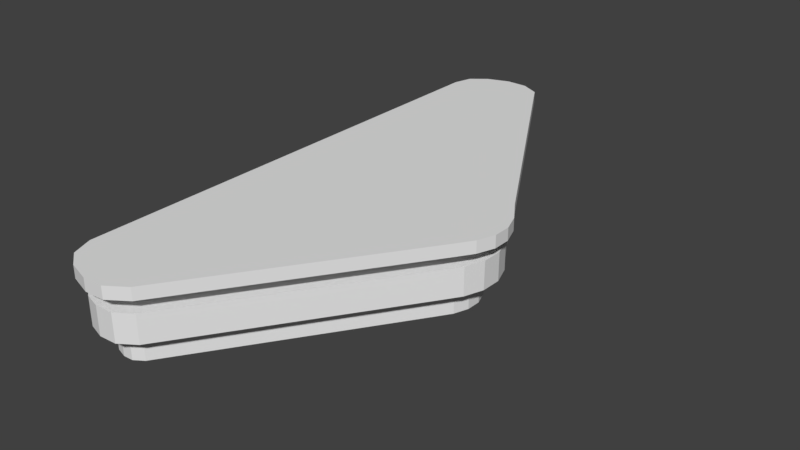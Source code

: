 # Source: triangle2.blend1.blend  (saved by Blender 2.79.0; exported with 4.5.12 LTS)
import bpy
from mathutils import Matrix  # noqa: F401  (used for matrix-valued properties, if any)

bpy.ops.wm.read_factory_settings(use_empty=True)
scene = bpy.context.scene
scene.name = 'Scene'

# ---- collections
col_collection_1 = bpy.data.collections.new('Collection 1'); scene.collection.children.link(col_collection_1)

# ---- world
world_world = bpy.data.worlds.new('World'); scene.world = world_world
world_world.color = (0.05088, 0.05088, 0.05088)
world_world.use_sun_shadow = False
world_world.sun_shadow_jitter_overblur = 0.0
world_world.cycles.sampling_method = 'MANUAL'

# ---- meshes
me_cylinder = bpy.data.meshes.new('Cylinder')
me_cylinder.from_pydata([(0.3309, 4.338, -0.2406), (0.3309, 4.338, 0.2406), (0.3748, 4.494, -0.2406), (0.3748, 4.494, 0.2406), (0.5076, 4.601, -0.2406), (0.5076, 4.601, 0.2406), (0.6935, 4.666, -0.2406), (0.6935, 4.666, 0.2406), (0.8728, 4.664, -0.2406), (0.8728, 4.664, 0.2406), (1.032, 4.584, -0.2406), (1.032, 4.584, 0.2406), (3.32, 0.7725, -0.2406), (3.32, 0.7725, 0.2406), (3.519, 0.4704, -0.2406), (3.519, 0.4704, 0.2406), (3.606, 0.2281, -0.2406), (3.606, 0.2264, 0.2406), (3.602, -0.01597, -0.2406), (3.605, -0.01597, 0.2406), (3.514, -0.2613, -0.2406), (3.515, -0.2599, 0.2406), (3.35, -0.5079, -0.2406), (3.35, -0.5079, 0.2406), (1.043, -3.903, -0.2406), (1.043, -3.903, 0.2406), (0.8875, -4.008, -0.2406), (0.8875, -4.008, 0.2406), (0.7212, -4.016, -0.2406), (0.7212, -4.016, 0.2406), (0.5356, -3.959, -0.2406), (0.5356, -3.959, 0.2406), (0.4039, -3.859, -0.2406), (0.4039, -3.859, 0.2406), (0.3381, -3.688, -0.2406), (0.3381, -3.688, 0.2406), (0.03327, 4.38, -0.2406), (0.1143, 4.666, -0.2406), (0.1143, 4.666, 0.2406), (0.03327, 4.38, 0.2406), (0.3607, 4.865, -0.2406), (0.3607, 4.865, 0.2406), (0.6444, 4.964, -0.2406), (0.6444, 4.964, 0.2406), (0.945, 4.961, -0.2406), (0.945, 4.961, 0.2406), (1.243, 4.811, -0.2406), (1.243, 4.811, 0.2406), (3.571, 0.931, -0.2406), (3.571, 0.931, 0.2406), (3.787, 0.6043, -0.2406), (3.787, 0.6043, 0.2406), (3.904, 0.2774, -0.2406), (3.904, 0.2774, 0.2406), (3.898, -0.06986, -0.2406), (3.902, -0.06986, 0.2406), (3.782, -0.3956, -0.2406), (3.782, -0.3956, 0.2406), (3.597, -0.6738, -0.2406), (3.597, -0.6738, 0.2406), (1.257, -4.117, -0.2406), (1.257, -4.117, 0.2406), (0.9854, -4.301, -0.2406), (0.9854, -4.301, 0.2406), (0.6833, -4.316, -0.2406), (0.6833, -4.316, 0.2406), (0.3979, -4.228, -0.2406), (0.3979, -4.228, 0.2406), (0.1566, -4.046, -0.2406), (0.1566, -4.046, 0.2406), (0.04065, -3.744, -0.2406), (0.04065, -3.744, 0.2406), (0.3748, 4.494, 0.5008), (0.3309, 4.338, 0.5008), (0.5076, 4.601, 0.5008), (0.6935, 4.666, 0.5008), (0.8728, 4.664, 0.5008), (1.032, 4.584, 0.5008), (3.32, 0.7725, 0.5008), (3.519, 0.4704, 0.5008), (3.606, 0.2264, 0.5008), (3.605, -0.01597, 0.5008), (3.515, -0.2599, 0.5008), (3.35, -0.5079, 0.5008), (1.043, -3.903, 0.5008), (0.8875, -4.008, 0.5008), (0.7212, -4.016, 0.5008), (0.5356, -3.959, 0.5008), (0.4039, -3.859, 0.5008), (0.3381, -3.688, 0.5008), (-0.00649, 4.803, 0.5008), (-0.09596, 4.486, 0.5008), (0.2637, 5.021, 0.5008), (0.6464, 5.155, 0.5008), (1.013, 5.151, 0.5008), (1.337, 4.988, 0.5008), (3.721, 0.8886, 0.5008), (3.966, 0.5161, 0.5008), (4.073, 0.2179, 0.5008), (4.072, -0.07735, 0.5008), (3.961, -0.3756, 0.5008), (3.759, -0.6809, 0.5008), (1.345, -4.201, 0.5008), (1.024, -4.419, 0.5008), (0.6829, -4.436, 0.5008), (0.2979, -4.317, 0.5008), (0.02749, -4.112, 0.5008), (-0.1078, -3.76, 0.5008), (0.3748, 4.494, 0.5008), (0.3309, 4.338, 0.5008), (0.5076, 4.601, 0.5008), (0.6935, 4.666, 0.5008), (0.8728, 4.664, 0.5008), (1.032, 4.584, 0.5008), (3.32, 0.7725, 0.5008), (3.519, 0.4704, 0.5008), (3.606, 0.2264, 0.5008), (3.605, -0.01597, 0.5008), (3.515, -0.2599, 0.5008), (3.35, -0.5079, 0.5008), (1.043, -3.903, 0.5008), (0.8875, -4.008, 0.5008), (0.7212, -4.016, 0.5008), (0.5356, -3.959, 0.5008), (0.4039, -3.859, 0.5008), (0.3381, -3.688, 0.5008), (-0.00649, 4.803, 0.7113), (-0.09596, 4.486, 0.7113), (0.2637, 5.021, 0.7113), (0.6464, 5.155, 0.7113), (1.013, 5.151, 0.7113), (1.337, 4.988, 0.7113), (3.721, 0.8886, 0.7113), (3.966, 0.5161, 0.7113), (4.073, 0.2179, 0.7113), (4.072, -0.07735, 0.7113), (3.961, -0.3756, 0.7113), (3.759, -0.6809, 0.7113), (1.345, -4.201, 0.7113), (1.024, -4.419, 0.7113), (0.6829, -4.436, 0.7113), (0.2979, -4.317, 0.7113), (0.02749, -4.112, 0.7113), (-0.1078, -3.76, 0.7113), (0.3309, 4.338, -0.6944), (0.3748, 4.494, -0.6944), (0.5076, 4.601, -0.6944), (0.6935, 4.666, -0.6944), (0.8728, 4.664, -0.6944), (1.032, 4.584, -0.6944), (3.32, 0.7725, -0.6944), (3.519, 0.4704, -0.6944), (3.606, 0.2281, -0.6944), (3.602, -0.01597, -0.6944), (3.514, -0.2613, -0.6944), (3.35, -0.5079, -0.6944), (1.043, -3.903, -0.6944), (0.8875, -4.008, -0.6944), (0.7212, -4.016, -0.6944), (0.5356, -3.959, -0.6944), (0.4039, -3.859, -0.6944), (0.3381, -3.688, -0.6944)], [], [(36, 39, 38, 37), (37, 38, 41, 40), (40, 41, 43, 42), (42, 43, 45, 44), (44, 45, 47, 46), (46, 47, 49, 48), (48, 49, 51, 50), (50, 51, 53, 52), (52, 53, 55, 54), (54, 55, 57, 56), (56, 57, 59, 58), (58, 59, 61, 60), (60, 61, 63, 62), (62, 63, 65, 64), (64, 65, 67, 66), (66, 67, 69, 68), (21, 19, 81, 82), (68, 69, 71, 70), (70, 71, 39, 36), (8, 10, 149, 148), (2, 0, 36, 37), (1, 3, 38, 39), (4, 2, 37, 40), (3, 5, 41, 38), (6, 4, 40, 42), (5, 7, 43, 41), (8, 6, 42, 44), (7, 9, 45, 43), (10, 8, 44, 46), (9, 11, 47, 45), (12, 10, 46, 48), (11, 13, 49, 47), (14, 12, 48, 50), (13, 15, 51, 49), (16, 14, 50, 52), (15, 17, 53, 51), (18, 16, 52, 54), (17, 19, 55, 53), (20, 18, 54, 56), (19, 21, 57, 55), (22, 20, 56, 58), (21, 23, 59, 57), (24, 22, 58, 60), (23, 25, 61, 59), (26, 24, 60, 62), (25, 27, 63, 61), (28, 26, 62, 64), (27, 29, 65, 63), (30, 28, 64, 66), (29, 31, 67, 65), (32, 30, 66, 68), (31, 33, 69, 67), (34, 32, 68, 70), (33, 35, 71, 69), (0, 34, 70, 36), (35, 1, 39, 71), (87, 86, 122, 123), (29, 27, 85, 86), (7, 5, 74, 75), (1, 35, 89, 73), (15, 13, 78, 79), (23, 21, 82, 83), (31, 29, 86, 87), (9, 7, 75, 76), (17, 15, 79, 80), (25, 23, 83, 84), (3, 1, 73, 72), (33, 31, 87, 88), (11, 9, 76, 77), (19, 17, 80, 81), (27, 25, 84, 85), (5, 3, 72, 74), (35, 33, 88, 89), (13, 11, 77, 78), (99, 98, 134, 135), (80, 79, 115, 116), (72, 73, 109, 108), (88, 87, 123, 124), (81, 80, 116, 117), (74, 72, 108, 110), (89, 88, 124, 125), (82, 81, 117, 118), (75, 74, 110, 111), (73, 89, 125, 109), (83, 82, 118, 119), (76, 75, 111, 112), (84, 83, 119, 120), (77, 76, 112, 113), (85, 84, 120, 121), (78, 77, 113, 114), (86, 85, 121, 122), (79, 78, 114, 115), (91, 90, 108, 109), (90, 92, 110, 108), (92, 93, 111, 110), (93, 94, 112, 111), (94, 95, 113, 112), (95, 96, 114, 113), (96, 97, 115, 114), (97, 98, 116, 115), (98, 99, 117, 116), (99, 100, 118, 117), (100, 101, 119, 118), (101, 102, 120, 119), (102, 103, 121, 120), (103, 104, 122, 121), (104, 105, 123, 122), (105, 106, 124, 123), (106, 107, 125, 124), (107, 91, 109, 125), (126, 127, 143, 142, 141, 140, 139, 138, 137, 136, 135, 134, 133, 132, 131, 130, 129, 128), (92, 90, 126, 128), (107, 106, 142, 143), (100, 99, 135, 136), (93, 92, 128, 129), (91, 107, 143, 127), (101, 100, 136, 137), (94, 93, 129, 130), (102, 101, 137, 138), (95, 94, 130, 131), (103, 102, 138, 139), (96, 95, 131, 132), (104, 103, 139, 140), (97, 96, 132, 133), (105, 104, 140, 141), (98, 97, 133, 134), (90, 91, 127, 126), (106, 105, 141, 142), (144, 145, 146, 147, 148, 149, 150, 151, 152, 153, 154, 155, 156, 157, 158, 159, 160, 161), (16, 18, 153, 152), (24, 26, 157, 156), (2, 4, 146, 145), (32, 34, 161, 160), (10, 12, 150, 149), (18, 20, 154, 153), (26, 28, 158, 157), (4, 6, 147, 146), (34, 0, 144, 161), (12, 14, 151, 150), (20, 22, 155, 154), (28, 30, 159, 158), (6, 8, 148, 147), (14, 16, 152, 151), (22, 24, 156, 155), (0, 2, 145, 144), (30, 32, 160, 159)])
_uv = me_cylinder.uv_layers.new(name='UVMap')
_uv.uv.foreach_set('vector', [0.9357, 0.7477, 0.9361, 0.7279, 0.9475, 0.7296, 0.9466, 0.746, 0.9466, 0.746, 0.9475, 0.7296, 0.9584, 0.729, 0.9579, 0.7465, 0.9579, 0.7465, 0.9584, 0.729, 0.9697, 0.7285, 0.9693, 0.7469, 0.9693, 0.7469, 0.9697, 0.7285, 0.9821, 0.7273, 0.9818, 0.7477, 0.9818, 0.7477, 0.9821, 0.7273, 0.9987, 0.7235, 0.9999, 0.751, 0.000603, 0.7525, 0.0001296, 0.7273, 0.2378, 0.7231, 0.2384, 0.7482, 0.2384, 0.7482, 0.2378, 0.7231, 0.2571, 0.7243, 0.2573, 0.7462, 0.2573, 0.7462, 0.2571, 0.7243, 0.2724, 0.7247, 0.2727, 0.7449, 0.2727, 0.7449, 0.2724, 0.7247, 0.2872, 0.7248, 0.2877, 0.745, 0.2877, 0.745, 0.2872, 0.7248, 0.3028, 0.7239, 0.3027, 0.7458, 0.3027, 0.7458, 0.3028, 0.7239, 0.3186, 0.7224, 0.3187, 0.747, 0.3187, 0.747, 0.3186, 0.7224, 0.5213, 0.7248, 0.521, 0.7456, 0.521, 0.7456, 0.5213, 0.7248, 0.5348, 0.7264, 0.534, 0.7439, 0.534, 0.7439, 0.5348, 0.7264, 0.5461, 0.7263, 0.5455, 0.744, 0.5455, 0.744, 0.5461, 0.7263, 0.5571, 0.7264, 0.5565, 0.744, 0.5565, 0.744, 0.5571, 0.7264, 0.5681, 0.7267, 0.5673, 0.7437, 0.1729, 0.3636, 0.1869, 0.3579, 0.1897, 0.3711, 0.1786, 0.3755, 0.5673, 0.7437, 0.5681, 0.7267, 0.5803, 0.7252, 0.5799, 0.7452, 0.5799, 0.7452, 0.5803, 0.7252, 0.9361, 0.7279, 0.9357, 0.7477, 0.9316, 0.7683, 0.9401, 0.7683, 0.9401, 0.7899, 0.9316, 0.7899, 0.9476, 0.7607, 0.9386, 0.7616, 0.9357, 0.7477, 0.9466, 0.746, 0.9392, 0.714, 0.9482, 0.715, 0.9475, 0.7296, 0.9361, 0.7279, 0.957, 0.7604, 0.9476, 0.7607, 0.9466, 0.746, 0.9579, 0.7465, 0.9482, 0.715, 0.9575, 0.7153, 0.9584, 0.729, 0.9475, 0.7296, 0.9679, 0.762, 0.957, 0.7604, 0.9579, 0.7465, 0.9693, 0.7469, 0.9575, 0.7153, 0.9682, 0.7139, 0.9697, 0.7285, 0.9584, 0.729, 0.9784, 0.7639, 0.9679, 0.762, 0.9693, 0.7469, 0.9818, 0.7477, 0.9682, 0.7139, 0.9782, 0.7119, 0.9821, 0.7273, 0.9697, 0.7285, 0.9889, 0.768, 0.9784, 0.7639, 0.9818, 0.7477, 0.9999, 0.751, 0.9782, 0.7119, 0.988, 0.7078, 0.9987, 0.7235, 0.9821, 0.7273, 0.2397, 0.7637, 0.005404, 0.768, 0.000603, 0.7525, 0.2384, 0.7482, 0.004356, 0.7116, 0.2387, 0.7074, 0.2378, 0.7231, 0.0001296, 0.7273, 0.259, 0.7613, 0.2397, 0.7637, 0.2384, 0.7482, 0.2573, 0.7462, 0.2387, 0.7074, 0.2583, 0.7093, 0.2571, 0.7243, 0.2378, 0.7231, 0.2735, 0.7606, 0.259, 0.7613, 0.2573, 0.7462, 0.2727, 0.7449, 0.2583, 0.7093, 0.2727, 0.7097, 0.2724, 0.7247, 0.2571, 0.7243, 0.2873, 0.76, 0.2735, 0.7606, 0.2727, 0.7449, 0.2877, 0.745, 0.2727, 0.7097, 0.2866, 0.7089, 0.2872, 0.7248, 0.2724, 0.7247, 0.3016, 0.7605, 0.2873, 0.76, 0.2877, 0.745, 0.3027, 0.7458, 0.2866, 0.7089, 0.3015, 0.7087, 0.3028, 0.7239, 0.2872, 0.7248, 0.3175, 0.7621, 0.3016, 0.7605, 0.3027, 0.7458, 0.3187, 0.747, 0.3015, 0.7087, 0.3175, 0.7073, 0.3186, 0.7224, 0.3028, 0.7239, 0.5238, 0.7609, 0.3175, 0.7621, 0.3187, 0.747, 0.521, 0.7456, 0.3175, 0.7073, 0.5243, 0.7093, 0.5213, 0.7248, 0.3186, 0.7224, 0.5354, 0.7603, 0.5238, 0.7609, 0.521, 0.7456, 0.534, 0.7439, 0.5243, 0.7093, 0.536, 0.71, 0.5348, 0.7264, 0.5213, 0.7248, 0.5456, 0.7593, 0.5354, 0.7603, 0.534, 0.7439, 0.5455, 0.744, 0.536, 0.71, 0.5462, 0.711, 0.5461, 0.7263, 0.5348, 0.7264, 0.5568, 0.7583, 0.5456, 0.7593, 0.5455, 0.744, 0.5565, 0.744, 0.5462, 0.711, 0.5575, 0.7121, 0.5571, 0.7264, 0.5461, 0.7263, 0.5663, 0.759, 0.5568, 0.7583, 0.5565, 0.744, 0.5673, 0.7437, 0.5575, 0.7121, 0.567, 0.7114, 0.5681, 0.7267, 0.5571, 0.7264, 0.5771, 0.7597, 0.5663, 0.759, 0.5673, 0.7437, 0.5799, 0.7452, 0.567, 0.7114, 0.5777, 0.7108, 0.5803, 0.7252, 0.5681, 0.7267, 0.9386, 0.7616, 0.5771, 0.7597, 0.5799, 0.7452, 0.9357, 0.7477, 0.5777, 0.7108, 0.9392, 0.714, 0.9361, 0.7279, 0.5803, 0.7252, 0.01816, 0.5237, 0.01566, 0.5154, 0.01581, 0.5153, 0.0183, 0.5236, 0.0001296, 0.5174, 0.0008496, 0.5051, 0.01591, 0.5073, 0.01566, 0.5154, 0.4083, 0.5242, 0.4031, 0.5356, 0.3923, 0.5276, 0.3957, 0.5207, 0.3861, 0.5483, 0.02419, 0.5483, 0.03182, 0.5353, 0.38, 0.5351, 0.2174, 0.3604, 0.235, 0.3708, 0.228, 0.3822, 0.2128, 0.3736, 0.1595, 0.3725, 0.1729, 0.3636, 0.1786, 0.3755, 0.1666, 0.3833, 0.004529, 0.5314, 0.0001296, 0.5174, 0.01566, 0.5154, 0.01816, 0.5237, 0.4092, 0.5133, 0.4083, 0.5242, 0.3957, 0.5207, 0.3966, 0.5132, 0.2018, 0.3566, 0.2174, 0.3604, 0.2128, 0.3736, 0.2008, 0.3703, 0.005738, 0.493, 0.1595, 0.3725, 0.1666, 0.3833, 0.01954, 0.4996, 0.3953, 0.5435, 0.3861, 0.5483, 0.38, 0.5351, 0.3871, 0.5325, 0.01249, 0.5412, 0.004529, 0.5314, 0.01816, 0.5237, 0.02308, 0.5304, 0.4079, 0.5036, 0.4092, 0.5133, 0.3966, 0.5132, 0.3937, 0.5055, 0.1869, 0.3579, 0.2018, 0.3566, 0.2008, 0.3703, 0.1897, 0.3711, 0.0008496, 0.5051, 0.005738, 0.493, 0.01954, 0.4996, 0.01591, 0.5073, 0.4031, 0.5356, 0.3953, 0.5435, 0.3871, 0.5325, 0.3923, 0.5276, 0.02419, 0.5483, 0.01249, 0.5412, 0.02308, 0.5304, 0.03182, 0.5353, 0.235, 0.3708, 0.401, 0.4958, 0.3937, 0.5055, 0.228, 0.3822, 0.04098, 0.06095, 0.04917, 0.05102, 0.05553, 0.05712, 0.04764, 0.06542, 0.2008, 0.3703, 0.2128, 0.3736, 0.2127, 0.3738, 0.2008, 0.3705, 0.3871, 0.5325, 0.38, 0.5351, 0.38, 0.5349, 0.3871, 0.5324, 0.02308, 0.5304, 0.01816, 0.5237, 0.0183, 0.5236, 0.02318, 0.5303, 0.1897, 0.3711, 0.2008, 0.3703, 0.2008, 0.3705, 0.1898, 0.3713, 0.3923, 0.5276, 0.3871, 0.5325, 0.3871, 0.5324, 0.3922, 0.5275, 0.03182, 0.5353, 0.02308, 0.5304, 0.02318, 0.5303, 0.03186, 0.5351, 0.1786, 0.3755, 0.1897, 0.3711, 0.1898, 0.3713, 0.1787, 0.3757, 0.3957, 0.5207, 0.3923, 0.5276, 0.3922, 0.5275, 0.3956, 0.5207, 0.38, 0.5351, 0.03182, 0.5353, 0.03186, 0.5351, 0.38, 0.5349, 0.1666, 0.3833, 0.1786, 0.3755, 0.1787, 0.3757, 0.1667, 0.3835, 0.3966, 0.5132, 0.3957, 0.5207, 0.3956, 0.5207, 0.3964, 0.5132, 0.01954, 0.4996, 0.1666, 0.3833, 0.1667, 0.3835, 0.01968, 0.4997, 0.3937, 0.5055, 0.3966, 0.5132, 0.3964, 0.5132, 0.3936, 0.5056, 0.01591, 0.5073, 0.01954, 0.4996, 0.01968, 0.4997, 0.01606, 0.5074, 0.228, 0.3822, 0.3937, 0.5055, 0.3936, 0.5056, 0.2278, 0.3825, 0.01566, 0.5154, 0.01591, 0.5073, 0.01606, 0.5074, 0.01581, 0.5153, 0.2128, 0.3736, 0.228, 0.3822, 0.2278, 0.3825, 0.2127, 0.3738, 0.349, 0.092, 0.3491, 0.07761, 0.3876, 0.07352, 0.3876, 0.0925, 0.3491, 0.07761, 0.3468, 0.06655, 0.3821, 0.05615, 0.3876, 0.07352, 0.3468, 0.06655, 0.3402, 0.05429, 0.3779, 0.03372, 0.3821, 0.05615, 0.3402, 0.05429, 0.3307, 0.0431, 0.3672, 0.01397, 0.3779, 0.03372, 0.3307, 0.0431, 0.3178, 0.03239, 0.3489, 0.001028, 0.3672, 0.01397, 0.3178, 0.03239, 0.08175, 0.02719, 0.07937, 0.0001296, 0.3489, 0.001028, 0.08175, 0.02719, 0.06041, 0.04069, 0.04971, 0.01163, 0.07937, 0.0001296, 0.06041, 0.04069, 0.04917, 0.05102, 0.03062, 0.02657, 0.04971, 0.01163, 0.04917, 0.05102, 0.04098, 0.06095, 0.01556, 0.04265, 0.03062, 0.02657, 0.04098, 0.06095, 0.03386, 0.07267, 0.00603, 0.06391, 0.01556, 0.04265, 0.03386, 0.07267, 0.02818, 0.08982, 0.0001296, 0.08659, 0.00603, 0.06391, 0.02818, 0.08982, 0.03215, 0.2983, 0.0101, 0.3188, 0.0001296, 0.08659, 0.03215, 0.2983, 0.04115, 0.3104, 0.02044, 0.3339, 0.0101, 0.3188, 0.04115, 0.3104, 0.04898, 0.3175, 0.03439, 0.3415, 0.02044, 0.3339, 0.04898, 0.3175, 0.06011, 0.3224, 0.04959, 0.3521, 0.03439, 0.3415, 0.06011, 0.3224, 0.07057, 0.3232, 0.06583, 0.3563, 0.04959, 0.3521, 0.07057, 0.3232, 0.08415, 0.3207, 0.0833, 0.353, 0.06583, 0.3563, 0.08415, 0.3207, 0.349, 0.092, 0.3876, 0.0925, 0.0833, 0.353, 0.3429, 0.07822, 0.3394, 0.08787, 0.08012, 0.3126, 0.06966, 0.3174, 0.06139, 0.3165, 0.05226, 0.3123, 0.04594, 0.3061, 0.04102, 0.2954, 0.03951, 0.09177, 0.04225, 0.07609, 0.04764, 0.06542, 0.05553, 0.05712, 0.06666, 0.04899, 0.08584, 0.03914, 0.314, 0.04173, 0.3254, 0.04936, 0.3342, 0.05902, 0.3406, 0.06915, 0.3468, 0.06655, 0.3491, 0.07761, 0.3429, 0.07822, 0.3406, 0.06915, 0.08415, 0.3207, 0.07057, 0.3232, 0.06966, 0.3174, 0.08012, 0.3126, 0.03386, 0.07267, 0.04098, 0.06095, 0.04764, 0.06542, 0.04225, 0.07609, 0.3402, 0.05429, 0.3468, 0.06655, 0.3406, 0.06915, 0.3342, 0.05902, 0.349, 0.092, 0.08415, 0.3207, 0.08012, 0.3126, 0.3394, 0.08787, 0.02818, 0.08982, 0.03386, 0.07267, 0.04225, 0.07609, 0.03951, 0.09177, 0.3307, 0.0431, 0.3402, 0.05429, 0.3342, 0.05902, 0.3254, 0.04936, 0.03215, 0.2983, 0.02818, 0.08982, 0.03951, 0.09177, 0.04102, 0.2954, 0.3178, 0.03239, 0.3307, 0.0431, 0.3254, 0.04936, 0.314, 0.04173, 0.04115, 0.3104, 0.03215, 0.2983, 0.04102, 0.2954, 0.04594, 0.3061, 0.08175, 0.02719, 0.3178, 0.03239, 0.314, 0.04173, 0.08584, 0.03914, 0.04898, 0.3175, 0.04115, 0.3104, 0.04594, 0.3061, 0.05226, 0.3123, 0.06041, 0.04069, 0.08175, 0.02719, 0.08584, 0.03914, 0.06666, 0.04899, 0.06011, 0.3224, 0.04898, 0.3175, 0.05226, 0.3123, 0.06139, 0.3165, 0.04917, 0.05102, 0.06041, 0.04069, 0.06666, 0.04899, 0.05553, 0.05712, 0.3491, 0.07761, 0.349, 0.092, 0.3394, 0.08787, 0.3429, 0.07822, 0.07057, 0.3232, 0.06011, 0.3224, 0.06139, 0.3165, 0.06966, 0.3174, 0.3961, 0.5485, 0.4035, 0.5505, 0.4087, 0.5567, 0.412, 0.5655, 0.412, 0.574, 0.4083, 0.5816, 0.2294, 0.693, 0.2152, 0.7027, 0.2038, 0.707, 0.1922, 0.707, 0.1805, 0.7031, 0.1677, 0.6965, 0.005673, 0.5887, 0.0005877, 0.5813, 0.0001296, 0.5735, 0.002761, 0.5646, 0.007419, 0.5583, 0.01551, 0.5551, 0.2408, 0.7683, 0.2524, 0.7683, 0.2524, 0.7899, 0.2408, 0.7899, 0.4739, 0.7683, 0.4828, 0.7683, 0.4828, 0.7899, 0.4739, 0.7899, 0.9056, 0.7683, 0.9137, 0.7683, 0.9137, 0.7899, 0.9056, 0.7899, 0.5078, 0.7683, 0.5165, 0.7683, 0.5165, 0.7899, 0.5078, 0.7899, 0.0001299, 0.7683, 0.2114, 0.7683, 0.2114, 0.7899, 0.0001296, 0.7899, 0.2524, 0.7683, 0.2648, 0.7683, 0.2648, 0.7899, 0.2524, 0.7899, 0.4828, 0.7683, 0.4907, 0.7683, 0.4907, 0.7899, 0.4828, 0.7899, 0.9137, 0.7683, 0.9231, 0.7683, 0.9231, 0.7899, 0.9137, 0.7899, 0.5165, 0.7683, 0.898, 0.7683, 0.898, 0.7899, 0.5165, 0.7899, 0.2114, 0.7683, 0.2286, 0.7683, 0.2286, 0.7899, 0.2114, 0.7899, 0.2648, 0.7683, 0.2788, 0.7683, 0.2788, 0.7899, 0.2648, 0.7899, 0.4907, 0.7683, 0.5, 0.7683, 0.5, 0.7899, 0.4907, 0.7899, 0.9231, 0.7683, 0.9316, 0.7683, 0.9316, 0.7899, 0.9231, 0.7899, 0.2286, 0.7683, 0.2408, 0.7683, 0.2408, 0.7899, 0.2286, 0.7899, 0.2788, 0.7683, 0.4739, 0.7683, 0.4739, 0.7899, 0.2788, 0.7899, 0.898, 0.7683, 0.9056, 0.7683, 0.9056, 0.7899, 0.898, 0.7899, 0.5, 0.7683, 0.5078, 0.7683, 0.5078, 0.7899, 0.5, 0.7899])
me_cylinder.use_remesh_preserve_volume = False
me_cylinder.use_remesh_preserve_attributes = False
me_cylinder.use_mirror_vertex_groups = False
me_cylinder.update()

# ---- objects
ob_cylinder = bpy.data.objects.new('Cylinder', me_cylinder)

# ---- transforms, parenting, visibility, modifiers, constraints
ob_cylinder.location = (0.0, 0.0, 0.0)
ob_cylinder.lineart.crease_threshold = 0.0

# ---- collection membership
col_collection_1.objects.link(ob_cylinder)

# ---- scene / render settings (as saved in the file)
scene.frame_start = 1; scene.frame_end = 250; scene.frame_set(1)
scene.render.engine = 'BLENDER_EEVEE_NEXT'
scene.render.resolution_percentage = 50
scene.render.dither_intensity = 0.0
scene.cycles.use_denoising = False
scene.cycles.samples = 128
scene.cycles.sampling_pattern = 'TABULATED_SOBOL'
scene.cycles.use_adaptive_sampling = False
scene.cycles.use_light_tree = False
scene.cycles.blur_glossy = 0.0
scene.cycles.sample_clamp_indirect = 0.0
scene.view_settings.view_transform = 'Standard'
bpy.context.view_layer.update()

# ---- added for rendering (the .blend has no active camera and no usable light): camera, sun
cam_auto = bpy.data.cameras.new('AutoCamera')
cam_auto.lens = 50.0
cam_auto.sensor_width = 36.0
cam_auto.clip_end = 1000.0
ob_auto_camera = bpy.data.objects.new('AutoCamera', cam_auto)
scene.collection.objects.link(ob_auto_camera)
ob_auto_camera.location = (11.7496, -11.3606, 7.822)
ob_auto_camera.rotation_euler = (1.09748, -7.21219e-08, 0.694738)
scene.camera = ob_auto_camera
light_auto_sun = bpy.data.lights.new('AutoSun', 'SUN')
light_auto_sun.energy = 3.0
light_auto_sun.angle = 0.0523599
ob_auto_sun = bpy.data.objects.new('AutoSun', light_auto_sun)
scene.collection.objects.link(ob_auto_sun)
ob_auto_sun.rotation_euler = (0.872665, 0.174533, 0.523599)
bpy.context.view_layer.update()
